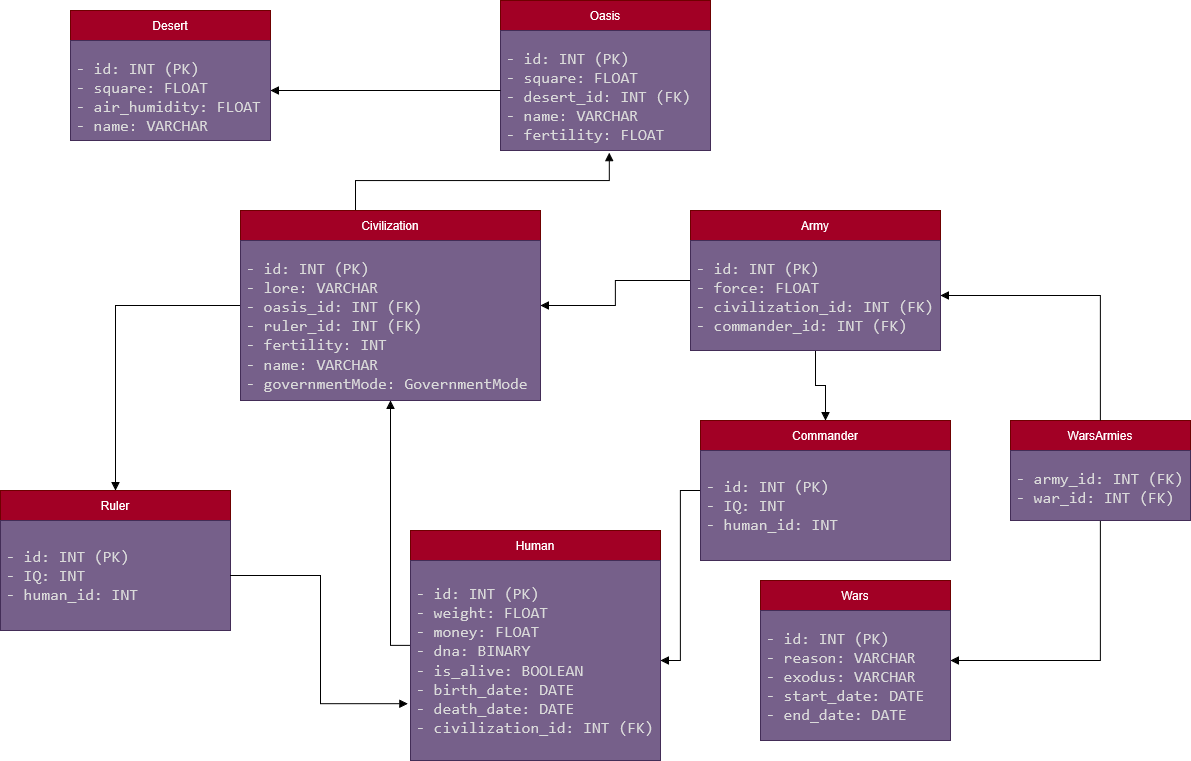

The diagram above was exported from draw.io. Its source (the exported page's mxGraphModel, read from the mxfile embedded in the PNG):
<mxGraphModel dx="1389" dy="760" grid="1" gridSize="10" guides="1" tooltips="1" connect="1" arrows="1" fold="1" page="1" pageScale="1" pageWidth="2339" pageHeight="3300" math="0" shadow="0">
  <root>
    <mxCell id="0" />
    <mxCell id="1" parent="0" />
    <mxCell id="LYbKHO84xAb3hd6gddkj-29" parent="1" style="swimlane;fontStyle=0;childLayout=stackLayout;horizontal=1;startSize=30;horizontalStack=0;resizeParent=1;resizeParentMax=0;resizeLast=0;collapsible=1;marginBottom=0;whiteSpace=wrap;html=1;fillColor=#a20025;fontColor=#ffffff;strokeColor=#6F0000;" value="Desert" vertex="1">
      <mxGeometry height="130" width="200" x="100.00003051757812" y="69.99996948242188" as="geometry" />
    </mxCell>
    <mxCell id="LYbKHO84xAb3hd6gddkj-30" parent="LYbKHO84xAb3hd6gddkj-29" style="text;align=left;verticalAlign=middle;spacingLeft=4;spacingRight=4;overflow=hidden;points=[[0,0.5],[1,0.5]];portConstraint=eastwest;rotatable=0;whiteSpace=wrap;html=1;fillColor=#76608a;fontColor=#ffffff;strokeColor=#432D57;" value="&lt;pre style=&quot;box-sizing: border-box; --csstools-light-dark-toggle--23: var(--csstools-color-scheme--dark) #0060df; --focus-ring-color: var(--csstools-light-dark-toggle--23, #0df); position: relative; padding: var(--size-4-3) var(--size-4-4); min-height: 38px; background-color: var(--code-background); border-radius: var(--code-radius); white-space: var(--code-white-space); border: var(--code-border-width) solid var(--code-border-color); overflow-x: auto; color: rgb(218, 218, 218); font-size: 16px; font-style: normal; font-variant-ligatures: normal; font-variant-caps: normal; font-weight: 400; letter-spacing: normal; text-align: start; text-indent: 0px; text-transform: none; word-spacing: 0px; -webkit-text-stroke-width: 0px; caret-color: rgb(218, 218, 218); text-decoration-thickness: initial; text-decoration-style: initial; text-decoration-color: initial;&quot;&gt;&lt;code data-line=&quot;0&quot; style=&quot;box-sizing: border-box; --csstools-light-dark-toggle--23: var(--csstools-color-scheme--dark) #0060df; --focus-ring-color: var(--csstools-light-dark-toggle--23, #0df); color: var(--code-normal); font-family: var(--font-monospace); background-color: transparent; border-radius: var(--code-radius); font-size: var(--code-size); padding: 0px; border: medium;&quot;&gt;- id: INT (PK)&lt;br&gt;- square: FLOAT&lt;br&gt;-&amp;nbsp;&lt;/code&gt;&lt;span class=&quot;Y2IQFc&quot; lang=&quot;en&quot;&gt;air_humidity: FLOAT&lt;br&gt;&lt;/span&gt;&lt;code data-line=&quot;0&quot; style=&quot;box-sizing: border-box; --csstools-light-dark-toggle--23: var(--csstools-color-scheme--dark) #0060df; --focus-ring-color: var(--csstools-light-dark-toggle--23, #0df); color: var(--code-normal); font-family: var(--font-monospace); background-color: transparent; border-radius: var(--code-radius); font-size: var(--code-size); padding: 0px; border: medium;&quot;&gt;- name: VARCHAR&lt;/code&gt;&lt;/pre&gt;" vertex="1">
      <mxGeometry height="100" width="200" y="30" as="geometry" />
    </mxCell>
    <mxCell id="LYbKHO84xAb3hd6gddkj-31" edge="1" parent="1" source="LYbKHO84xAb3hd6gddkj-33" style="edgeStyle=orthogonalEdgeStyle;rounded=0;orthogonalLoop=1;jettySize=auto;html=1;entryX=0.5;entryY=0;entryDx=0;entryDy=0;endArrow=none;endFill=0;startArrow=block;startFill=1;exitX=0.518;exitY=1.017;exitDx=0;exitDy=0;exitPerimeter=0;" target="LYbKHO84xAb3hd6gddkj-37">
      <mxGeometry relative="1" as="geometry">
        <Array as="points">
          <mxPoint x="639" y="240" />
          <mxPoint x="385" y="240" />
        </Array>
        <mxPoint x="630" y="240" as="sourcePoint" />
      </mxGeometry>
    </mxCell>
    <mxCell id="LYbKHO84xAb3hd6gddkj-32" parent="1" style="swimlane;fontStyle=0;childLayout=stackLayout;horizontal=1;startSize=30;horizontalStack=0;resizeParent=1;resizeParentMax=0;resizeLast=0;collapsible=1;marginBottom=0;whiteSpace=wrap;html=1;fillColor=#a20025;fontColor=#ffffff;strokeColor=#6F0000;" value="Oasis" vertex="1">
      <mxGeometry height="150" width="210" x="530.0000305175781" y="59.999969482421875" as="geometry" />
    </mxCell>
    <mxCell id="LYbKHO84xAb3hd6gddkj-33" parent="LYbKHO84xAb3hd6gddkj-32" style="text;align=left;verticalAlign=middle;spacingLeft=4;spacingRight=4;overflow=hidden;points=[[0,0.5],[1,0.5]];portConstraint=eastwest;rotatable=0;whiteSpace=wrap;html=1;fillColor=#76608a;fontColor=#ffffff;strokeColor=#432D57;" value="&lt;pre style=&quot;box-sizing: border-box; --csstools-light-dark-toggle--23: var(--csstools-color-scheme--dark) #0060df; --focus-ring-color: var(--csstools-light-dark-toggle--23, #0df); position: relative; padding: var(--size-4-3) var(--size-4-4); min-height: 38px; background-color: var(--code-background); border-radius: var(--code-radius); white-space: var(--code-white-space); border: var(--code-border-width) solid var(--code-border-color); overflow-x: auto; color: rgb(218, 218, 218); font-size: 16px; font-style: normal; font-variant-ligatures: normal; font-variant-caps: normal; font-weight: 400; letter-spacing: normal; text-align: start; text-indent: 0px; text-transform: none; word-spacing: 0px; -webkit-text-stroke-width: 0px; caret-color: rgb(218, 218, 218); text-decoration-thickness: initial; text-decoration-style: initial; text-decoration-color: initial;&quot;&gt;&lt;code data-line=&quot;0&quot; style=&quot;box-sizing: border-box; --csstools-light-dark-toggle--23: var(--csstools-color-scheme--dark) #0060df; --focus-ring-color: var(--csstools-light-dark-toggle--23, #0df); color: var(--code-normal); font-family: var(--font-monospace); background-color: transparent; border-radius: var(--code-radius); font-size: var(--code-size); padding: 0px; border: medium;&quot;&gt;- id: INT (PK)&lt;br&gt;- square: FLOAT&lt;br&gt;- desert_id: INT (FK)&lt;br&gt;- name: VARCHAR&lt;br&gt;-&amp;nbsp;&lt;/code&gt;&lt;span class=&quot;Y2IQFc&quot; lang=&quot;en&quot;&gt;fertility: FLOAT&lt;/span&gt;&lt;/pre&gt;" vertex="1">
      <mxGeometry height="120" width="210" y="30" as="geometry" />
    </mxCell>
    <mxCell id="LYbKHO84xAb3hd6gddkj-34" edge="1" parent="1" source="LYbKHO84xAb3hd6gddkj-37" style="edgeStyle=orthogonalEdgeStyle;rounded=0;orthogonalLoop=1;jettySize=auto;html=1;exitX=1;exitY=0.5;exitDx=0;exitDy=0;entryX=0;entryY=0.5;entryDx=0;entryDy=0;endArrow=none;endFill=0;startArrow=block;startFill=1;" target="LYbKHO84xAb3hd6gddkj-40">
      <mxGeometry relative="1" as="geometry" />
    </mxCell>
    <mxCell id="LYbKHO84xAb3hd6gddkj-35" edge="1" parent="1" source="LYbKHO84xAb3hd6gddkj-37" style="edgeStyle=orthogonalEdgeStyle;rounded=0;orthogonalLoop=1;jettySize=auto;html=1;exitX=0;exitY=0.5;exitDx=0;exitDy=0;entryX=0.5;entryY=0;entryDx=0;entryDy=0;endArrow=block;endFill=1;startArrow=none;startFill=0;" target="LYbKHO84xAb3hd6gddkj-54">
      <mxGeometry relative="1" as="geometry" />
    </mxCell>
    <mxCell id="LYbKHO84xAb3hd6gddkj-36" edge="1" parent="1" source="LYbKHO84xAb3hd6gddkj-37" style="edgeStyle=orthogonalEdgeStyle;rounded=0;orthogonalLoop=1;jettySize=auto;html=1;exitX=0.5;exitY=1;exitDx=0;exitDy=0;entryX=0;entryY=0.5;entryDx=0;entryDy=0;endArrow=none;endFill=0;startArrow=block;startFill=1;" target="LYbKHO84xAb3hd6gddkj-42">
      <mxGeometry relative="1" as="geometry" />
    </mxCell>
    <mxCell id="LYbKHO84xAb3hd6gddkj-37" parent="1" style="swimlane;fontStyle=0;childLayout=stackLayout;horizontal=1;startSize=30;horizontalStack=0;resizeParent=1;resizeParentMax=0;resizeLast=0;collapsible=1;marginBottom=0;whiteSpace=wrap;html=1;fillColor=#a20025;fontColor=#ffffff;strokeColor=#6F0000;" value="Civilization" vertex="1">
      <mxGeometry height="190" width="300" x="270.0000305175781" y="269.9999694824219" as="geometry" />
    </mxCell>
    <mxCell id="LYbKHO84xAb3hd6gddkj-38" parent="LYbKHO84xAb3hd6gddkj-37" style="text;align=left;verticalAlign=middle;spacingLeft=4;spacingRight=4;overflow=hidden;points=[[0,0.5],[1,0.5]];portConstraint=eastwest;rotatable=0;whiteSpace=wrap;html=1;fillColor=#76608a;fontColor=#ffffff;strokeColor=#432D57;" value="&lt;pre style=&quot;box-sizing: border-box; --csstools-light-dark-toggle--23: var(--csstools-color-scheme--dark) #0060df; --focus-ring-color: var(--csstools-light-dark-toggle--23, #0df); position: relative; padding: var(--size-4-3) var(--size-4-4); min-height: 38px; background-color: var(--code-background); border-radius: var(--code-radius); white-space: var(--code-white-space); border: var(--code-border-width) solid var(--code-border-color); overflow-x: auto; color: rgb(218, 218, 218); font-size: 16px; font-style: normal; font-variant-ligatures: normal; font-variant-caps: normal; font-weight: 400; letter-spacing: normal; text-align: start; text-indent: 0px; text-transform: none; word-spacing: 0px; -webkit-text-stroke-width: 0px; caret-color: rgb(218, 218, 218); text-decoration-thickness: initial; text-decoration-style: initial; text-decoration-color: initial;&quot;&gt;&lt;code data-line=&quot;0&quot; style=&quot;box-sizing: border-box; --csstools-light-dark-toggle--23: var(--csstools-color-scheme--dark) #0060df; --focus-ring-color: var(--csstools-light-dark-toggle--23, #0df); color: var(--code-normal); font-family: var(--font-monospace); background-color: transparent; border-radius: var(--code-radius); font-size: var(--code-size); padding: 0px; border: medium;&quot;&gt;- id: INT (PK)&lt;br&gt;- lore: VARCHAR&lt;br&gt;- oasis_id: INT (FK)&lt;br&gt;- ruler_id: INT (FK)&lt;br&gt;- fertility: INT&lt;br&gt;- name: VARCHAR&lt;br&gt;- governmentMode: GovernmentMode&lt;/code&gt;&lt;/pre&gt;" vertex="1">
      <mxGeometry height="160" width="300" y="30" as="geometry" />
    </mxCell>
    <mxCell id="LYbKHO84xAb3hd6gddkj-39" edge="1" parent="1" source="LYbKHO84xAb3hd6gddkj-40" style="edgeStyle=orthogonalEdgeStyle;rounded=0;orthogonalLoop=1;jettySize=auto;html=1;exitX=0.5;exitY=1;exitDx=0;exitDy=0;entryX=0.5;entryY=0;entryDx=0;entryDy=0;endArrow=block;endFill=1;startArrow=none;startFill=0;" target="LYbKHO84xAb3hd6gddkj-56">
      <mxGeometry relative="1" as="geometry" />
    </mxCell>
    <mxCell id="LYbKHO84xAb3hd6gddkj-40" parent="1" style="swimlane;fontStyle=0;childLayout=stackLayout;horizontal=1;startSize=30;horizontalStack=0;resizeParent=1;resizeParentMax=0;resizeLast=0;collapsible=1;marginBottom=0;whiteSpace=wrap;html=1;fillColor=#a20025;fontColor=#ffffff;strokeColor=#6F0000;" value="Army" vertex="1">
      <mxGeometry height="140" width="250" x="720.0000305175781" y="269.9999694824219" as="geometry" />
    </mxCell>
    <mxCell id="LYbKHO84xAb3hd6gddkj-41" parent="LYbKHO84xAb3hd6gddkj-40" style="text;align=left;verticalAlign=middle;spacingLeft=4;spacingRight=4;overflow=hidden;points=[[0,0.5],[1,0.5]];portConstraint=eastwest;rotatable=0;whiteSpace=wrap;html=1;fillColor=#76608a;fontColor=#ffffff;strokeColor=#432D57;" value="&lt;pre style=&quot;box-sizing: border-box; --csstools-light-dark-toggle--23: var(--csstools-color-scheme--dark) #0060df; --focus-ring-color: var(--csstools-light-dark-toggle--23, #0df); position: relative; padding: var(--size-4-3) var(--size-4-4); min-height: 38px; background-color: var(--code-background); border-radius: var(--code-radius); white-space: var(--code-white-space); border: var(--code-border-width) solid var(--code-border-color); overflow-x: auto; color: rgb(218, 218, 218); font-size: 16px; font-style: normal; font-variant-ligatures: normal; font-variant-caps: normal; font-weight: 400; letter-spacing: normal; text-align: start; text-indent: 0px; text-transform: none; word-spacing: 0px; -webkit-text-stroke-width: 0px; caret-color: rgb(218, 218, 218); text-decoration-thickness: initial; text-decoration-style: initial; text-decoration-color: initial;&quot;&gt;&lt;code data-line=&quot;0&quot; style=&quot;box-sizing: border-box; --csstools-light-dark-toggle--23: var(--csstools-color-scheme--dark) #0060df; --focus-ring-color: var(--csstools-light-dark-toggle--23, #0df); color: var(--code-normal); font-family: var(--font-monospace); background-color: transparent; border-radius: var(--code-radius); font-size: var(--code-size); padding: 0px; border: medium;&quot;&gt;- id: INT (PK)&lt;br&gt;- force: FLOAT&lt;br&gt;- civilization_id: INT (FK)&lt;br&gt;- commander_id: INT (FK)&lt;/code&gt;&lt;/pre&gt;" vertex="1">
      <mxGeometry height="110" width="250" y="30" as="geometry" />
    </mxCell>
    <mxCell id="LYbKHO84xAb3hd6gddkj-42" parent="1" style="swimlane;fontStyle=0;childLayout=stackLayout;horizontal=1;startSize=30;horizontalStack=0;resizeParent=1;resizeParentMax=0;resizeLast=0;collapsible=1;marginBottom=0;whiteSpace=wrap;html=1;fillColor=#a20025;fontColor=#ffffff;strokeColor=#6F0000;" value="Human" vertex="1">
      <mxGeometry height="230" width="250" x="440.0000305175781" y="589.9999694824219" as="geometry" />
    </mxCell>
    <mxCell id="LYbKHO84xAb3hd6gddkj-43" parent="LYbKHO84xAb3hd6gddkj-42" style="text;align=left;verticalAlign=middle;spacingLeft=4;spacingRight=4;overflow=hidden;points=[[0,0.5],[1,0.5]];portConstraint=eastwest;rotatable=0;whiteSpace=wrap;html=1;fillColor=#76608a;fontColor=#ffffff;strokeColor=#432D57;" value="&lt;pre style=&quot;box-sizing: border-box; --csstools-light-dark-toggle--23: var(--csstools-color-scheme--dark) #0060df; --focus-ring-color: var(--csstools-light-dark-toggle--23, #0df); position: relative; padding: var(--size-4-3) var(--size-4-4); min-height: 38px; background-color: var(--code-background); border-radius: var(--code-radius); white-space: var(--code-white-space); border: var(--code-border-width) solid var(--code-border-color); overflow-x: auto; color: rgb(218, 218, 218); font-size: 16px; font-style: normal; font-variant-ligatures: normal; font-variant-caps: normal; font-weight: 400; letter-spacing: normal; text-align: start; text-indent: 0px; text-transform: none; word-spacing: 0px; -webkit-text-stroke-width: 0px; caret-color: rgb(218, 218, 218); text-decoration-thickness: initial; text-decoration-style: initial; text-decoration-color: initial;&quot;&gt;&lt;code data-line=&quot;0&quot; style=&quot;box-sizing: border-box; --csstools-light-dark-toggle--23: var(--csstools-color-scheme--dark) #0060df; --focus-ring-color: var(--csstools-light-dark-toggle--23, #0df); color: var(--code-normal); font-family: var(--font-monospace); background-color: transparent; border-radius: var(--code-radius); font-size: var(--code-size); padding: 0px; border: medium;&quot;&gt;- id: INT (PK)&lt;br&gt;- weight: FLOAT&lt;br&gt;- money: FLOAT&lt;br&gt;- dna: BINARY&lt;br&gt;- is_alive: BOOLEAN&lt;br&gt;- birth_date: DATE&lt;br&gt;- death_date: DATE&lt;br&gt;- civilization_id: INT (FK)&lt;/code&gt;&lt;/pre&gt;" vertex="1">
      <mxGeometry height="200" width="250" y="30" as="geometry" />
    </mxCell>
    <mxCell id="LYbKHO84xAb3hd6gddkj-44" edge="1" parent="1" source="LYbKHO84xAb3hd6gddkj-45" style="edgeStyle=orthogonalEdgeStyle;rounded=0;orthogonalLoop=1;jettySize=auto;html=1;exitX=1;exitY=0.5;exitDx=0;exitDy=0;entryX=0.5;entryY=1;entryDx=0;entryDy=0;endArrow=none;endFill=0;startArrow=block;startFill=1;" target="LYbKHO84xAb3hd6gddkj-48">
      <mxGeometry relative="1" as="geometry" />
    </mxCell>
    <mxCell id="LYbKHO84xAb3hd6gddkj-45" parent="1" style="swimlane;fontStyle=0;childLayout=stackLayout;horizontal=1;startSize=30;horizontalStack=0;resizeParent=1;resizeParentMax=0;resizeLast=0;collapsible=1;marginBottom=0;whiteSpace=wrap;html=1;fillColor=#a20025;fontColor=#ffffff;strokeColor=#6F0000;" value="Wars" vertex="1">
      <mxGeometry height="160" width="190" x="790.0000305175781" y="639.9999694824219" as="geometry" />
    </mxCell>
    <mxCell id="LYbKHO84xAb3hd6gddkj-46" parent="LYbKHO84xAb3hd6gddkj-45" style="text;align=left;verticalAlign=middle;spacingLeft=4;spacingRight=4;overflow=hidden;points=[[0,0.5],[1,0.5]];portConstraint=eastwest;rotatable=0;whiteSpace=wrap;html=1;fillColor=#76608a;fontColor=#ffffff;strokeColor=#432D57;" value="&lt;pre style=&quot;box-sizing: border-box; --csstools-light-dark-toggle--23: var(--csstools-color-scheme--dark) #0060df; --focus-ring-color: var(--csstools-light-dark-toggle--23, #0df); position: relative; padding: var(--size-4-3) var(--size-4-4); min-height: 38px; background-color: var(--code-background); border-radius: var(--code-radius); white-space: var(--code-white-space); border: var(--code-border-width) solid var(--code-border-color); overflow-x: auto; color: rgb(218, 218, 218); font-size: 16px; font-style: normal; font-variant-ligatures: normal; font-variant-caps: normal; font-weight: 400; letter-spacing: normal; text-align: start; text-indent: 0px; text-transform: none; word-spacing: 0px; -webkit-text-stroke-width: 0px; caret-color: rgb(218, 218, 218); text-decoration-thickness: initial; text-decoration-style: initial; text-decoration-color: initial;&quot;&gt;&lt;code data-line=&quot;0&quot; style=&quot;box-sizing: border-box; --csstools-light-dark-toggle--23: var(--csstools-color-scheme--dark) #0060df; --focus-ring-color: var(--csstools-light-dark-toggle--23, #0df); color: var(--code-normal); font-family: var(--font-monospace); background-color: transparent; border-radius: var(--code-radius); font-size: var(--code-size); padding: 0px; border: medium;&quot;&gt;- id: INT (PK)&lt;br&gt;- reason: VARCHAR&lt;br&gt;- exodus: VARCHAR&lt;br&gt;- start_date: DATE&lt;br&gt;- end_date: DATE&lt;/code&gt;&lt;/pre&gt;" vertex="1">
      <mxGeometry height="130" width="190" y="30" as="geometry" />
    </mxCell>
    <mxCell id="LYbKHO84xAb3hd6gddkj-47" edge="1" parent="1" source="LYbKHO84xAb3hd6gddkj-30" style="edgeStyle=orthogonalEdgeStyle;rounded=0;orthogonalLoop=1;jettySize=auto;html=1;exitX=1;exitY=0.5;exitDx=0;exitDy=0;entryX=0;entryY=0.5;entryDx=0;entryDy=0;endArrow=none;endFill=0;startArrow=block;startFill=1;" target="LYbKHO84xAb3hd6gddkj-33">
      <mxGeometry relative="1" as="geometry" />
    </mxCell>
    <mxCell id="LYbKHO84xAb3hd6gddkj-48" parent="1" style="swimlane;fontStyle=0;childLayout=stackLayout;horizontal=1;startSize=30;horizontalStack=0;resizeParent=1;resizeParentMax=0;resizeLast=0;collapsible=1;marginBottom=0;whiteSpace=wrap;html=1;fillColor=#a20025;fontColor=#ffffff;strokeColor=#6F0000;" value="WarsArmies" vertex="1">
      <mxGeometry height="100" width="180" x="1040" y="480" as="geometry" />
    </mxCell>
    <mxCell id="LYbKHO84xAb3hd6gddkj-49" parent="LYbKHO84xAb3hd6gddkj-48" style="text;align=left;verticalAlign=middle;spacingLeft=4;spacingRight=4;overflow=hidden;points=[[0,0.5],[1,0.5]];portConstraint=eastwest;rotatable=0;whiteSpace=wrap;html=1;fillColor=#76608a;fontColor=#ffffff;strokeColor=#432D57;" value="&lt;pre style=&quot;box-sizing: border-box; --csstools-light-dark-toggle--23: var(--csstools-color-scheme--dark) #0060df; --focus-ring-color: var(--csstools-light-dark-toggle--23, #0df); position: relative; padding: var(--size-4-3) var(--size-4-4); min-height: 38px; background-color: var(--code-background); border-radius: var(--code-radius); white-space: var(--code-white-space); border: var(--code-border-width) solid var(--code-border-color); overflow-x: auto; color: rgb(218, 218, 218); font-size: 16px; font-style: normal; font-variant-ligatures: normal; font-variant-caps: normal; font-weight: 400; letter-spacing: normal; text-align: start; text-indent: 0px; text-transform: none; word-spacing: 0px; -webkit-text-stroke-width: 0px; caret-color: rgb(218, 218, 218); text-decoration-thickness: initial; text-decoration-style: initial; text-decoration-color: initial;&quot;&gt;&lt;code data-line=&quot;0&quot; style=&quot;box-sizing: border-box; --csstools-light-dark-toggle--23: var(--csstools-color-scheme--dark) #0060df; --focus-ring-color: var(--csstools-light-dark-toggle--23, #0df); color: var(--code-normal); font-family: var(--font-monospace); background-color: transparent; border-radius: var(--code-radius); font-size: var(--code-size); padding: 0px; border: medium;&quot;&gt;- army_id: INT (FK)&lt;br&gt;- war_id: INT (FK)&lt;/code&gt;&lt;/pre&gt;" vertex="1">
      <mxGeometry height="70" width="180" y="30" as="geometry" />
    </mxCell>
    <mxCell id="LYbKHO84xAb3hd6gddkj-50" edge="1" parent="1" source="LYbKHO84xAb3hd6gddkj-41" style="edgeStyle=orthogonalEdgeStyle;rounded=0;orthogonalLoop=1;jettySize=auto;html=1;exitX=1;exitY=0.5;exitDx=0;exitDy=0;endArrow=none;endFill=0;startArrow=block;startFill=1;entryX=0.5;entryY=0;entryDx=0;entryDy=0;" target="LYbKHO84xAb3hd6gddkj-48">
      <mxGeometry relative="1" as="geometry">
        <mxPoint x="1150.0000305175781" y="389.9999694824219" as="targetPoint" />
      </mxGeometry>
    </mxCell>
    <mxCell id="LYbKHO84xAb3hd6gddkj-54" parent="1" style="swimlane;fontStyle=0;childLayout=stackLayout;horizontal=1;startSize=30;horizontalStack=0;resizeParent=1;resizeParentMax=0;resizeLast=0;collapsible=1;marginBottom=0;whiteSpace=wrap;html=1;fillColor=#a20025;fontColor=#ffffff;strokeColor=#6F0000;" value="Ruler" vertex="1">
      <mxGeometry height="140" width="230" x="30" y="550" as="geometry" />
    </mxCell>
    <mxCell id="LYbKHO84xAb3hd6gddkj-55" parent="LYbKHO84xAb3hd6gddkj-54" style="text;align=left;verticalAlign=middle;spacingLeft=4;spacingRight=4;overflow=hidden;points=[[0,0.5],[1,0.5]];portConstraint=eastwest;rotatable=0;whiteSpace=wrap;html=1;fillColor=#76608a;fontColor=#ffffff;strokeColor=#432D57;" value="&lt;pre style=&quot;box-sizing: border-box; --csstools-light-dark-toggle--23: var(--csstools-color-scheme--dark) #0060df; --focus-ring-color: var(--csstools-light-dark-toggle--23, #0df); position: relative; padding: var(--size-4-3) var(--size-4-4); min-height: 38px; background-color: var(--code-background); border-radius: var(--code-radius); white-space: var(--code-white-space); border: var(--code-border-width) solid var(--code-border-color); overflow-x: auto; color: rgb(218, 218, 218); font-size: 16px; font-style: normal; font-variant-ligatures: normal; font-variant-caps: normal; font-weight: 400; letter-spacing: normal; text-align: start; text-indent: 0px; text-transform: none; word-spacing: 0px; -webkit-text-stroke-width: 0px; caret-color: rgb(218, 218, 218); text-decoration-thickness: initial; text-decoration-style: initial; text-decoration-color: initial;&quot;&gt;&lt;code data-line=&quot;0&quot; style=&quot;box-sizing: border-box; --csstools-light-dark-toggle--23: var(--csstools-color-scheme--dark) #0060df; --focus-ring-color: var(--csstools-light-dark-toggle--23, #0df); color: var(--code-normal); font-family: var(--font-monospace); background-color: transparent; border-radius: var(--code-radius); font-size: var(--code-size); padding: 0px; border: medium;&quot;&gt;- id: INT (PK)&lt;br&gt;&lt;/code&gt;&lt;code data-line=&quot;0&quot; style=&quot;box-sizing: border-box; --csstools-light-dark-toggle--23: var(--csstools-color-scheme--dark) #0060df; --focus-ring-color: var(--csstools-light-dark-toggle--23, #0df); color: var(--code-normal); font-family: var(--font-monospace); background-color: transparent; border-radius: var(--code-radius); font-size: var(--code-size); padding: 0px; border: medium;&quot;&gt;- IQ: INT&lt;br&gt;- human_id: INT&lt;/code&gt;&lt;/pre&gt;" vertex="1">
      <mxGeometry height="110" width="230" y="30" as="geometry" />
    </mxCell>
    <mxCell id="oGDb2iiU6SXuuD7U3NnV-1" edge="1" parent="1" source="LYbKHO84xAb3hd6gddkj-56" style="edgeStyle=orthogonalEdgeStyle;rounded=0;orthogonalLoop=1;jettySize=auto;html=1;exitX=0;exitY=0.5;exitDx=0;exitDy=0;entryX=1;entryY=0.5;entryDx=0;entryDy=0;endArrow=block;endFill=1;" target="LYbKHO84xAb3hd6gddkj-43">
      <mxGeometry relative="1" as="geometry" />
    </mxCell>
    <mxCell id="LYbKHO84xAb3hd6gddkj-56" parent="1" style="swimlane;fontStyle=0;childLayout=stackLayout;horizontal=1;startSize=30;horizontalStack=0;resizeParent=1;resizeParentMax=0;resizeLast=0;collapsible=1;marginBottom=0;whiteSpace=wrap;html=1;fillColor=#a20025;fontColor=#ffffff;strokeColor=#6F0000;" value="Commander" vertex="1">
      <mxGeometry height="140" width="250" x="730" y="480" as="geometry" />
    </mxCell>
    <mxCell id="LYbKHO84xAb3hd6gddkj-57" parent="LYbKHO84xAb3hd6gddkj-56" style="text;align=left;verticalAlign=middle;spacingLeft=4;spacingRight=4;overflow=hidden;points=[[0,0.5],[1,0.5]];portConstraint=eastwest;rotatable=0;whiteSpace=wrap;html=1;fillColor=#76608a;fontColor=#ffffff;strokeColor=#432D57;" value="&lt;pre style=&quot;box-sizing: border-box; --csstools-light-dark-toggle--23: var(--csstools-color-scheme--dark) #0060df; --focus-ring-color: var(--csstools-light-dark-toggle--23, #0df); position: relative; padding: var(--size-4-3) var(--size-4-4); min-height: 38px; background-color: var(--code-background); border-radius: var(--code-radius); white-space: var(--code-white-space); border: var(--code-border-width) solid var(--code-border-color); overflow-x: auto; color: rgb(218, 218, 218); font-size: 16px; font-style: normal; font-variant-ligatures: normal; font-variant-caps: normal; font-weight: 400; letter-spacing: normal; text-align: start; text-indent: 0px; text-transform: none; word-spacing: 0px; -webkit-text-stroke-width: 0px; caret-color: rgb(218, 218, 218); text-decoration-thickness: initial; text-decoration-style: initial; text-decoration-color: initial;&quot;&gt;&lt;code data-line=&quot;0&quot; style=&quot;box-sizing: border-box; --csstools-light-dark-toggle--23: var(--csstools-color-scheme--dark) #0060df; --focus-ring-color: var(--csstools-light-dark-toggle--23, #0df); color: var(--code-normal); font-family: var(--font-monospace); background-color: transparent; border-radius: var(--code-radius); font-size: var(--code-size); padding: 0px; border: medium;&quot;&gt;- id: INT (PK)&lt;br&gt;&lt;/code&gt;&lt;code data-line=&quot;0&quot; style=&quot;box-sizing: border-box; --csstools-light-dark-toggle--23: var(--csstools-color-scheme--dark) #0060df; --focus-ring-color: var(--csstools-light-dark-toggle--23, #0df); color: var(--code-normal); font-family: var(--font-monospace); background-color: transparent; border-radius: var(--code-radius); font-size: var(--code-size); padding: 0px; border: medium;&quot;&gt;- IQ: INT&lt;br&gt;- human_id: INT&lt;/code&gt;&lt;/pre&gt;" vertex="1">
      <mxGeometry height="110" width="250" y="30" as="geometry" />
    </mxCell>
    <mxCell id="oGDb2iiU6SXuuD7U3NnV-2" edge="1" parent="1" source="LYbKHO84xAb3hd6gddkj-55" style="edgeStyle=orthogonalEdgeStyle;rounded=0;orthogonalLoop=1;jettySize=auto;html=1;exitX=1;exitY=0.5;exitDx=0;exitDy=0;entryX=-0.011;entryY=0.716;entryDx=0;entryDy=0;entryPerimeter=0;endArrow=block;endFill=1;" target="LYbKHO84xAb3hd6gddkj-43">
      <mxGeometry relative="1" as="geometry" />
    </mxCell>
  </root>
</mxGraphModel>